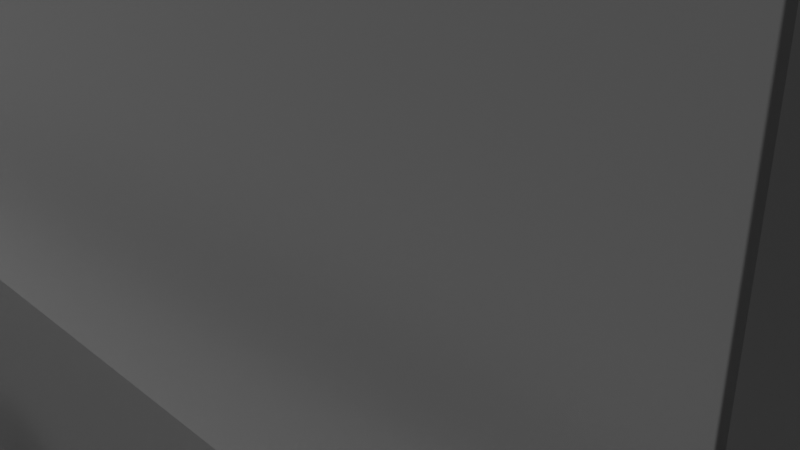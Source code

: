 # Source: T._beweglicher_Schraubstock.blend  (saved by Blender 3.5.10; exported with 4.5.12 LTS)
import bpy
from mathutils import Matrix  # noqa: F401  (used for matrix-valued properties, if any)

bpy.ops.wm.read_factory_settings(use_empty=True)
scene = bpy.context.scene
scene.name = 'Scene'

# ---- collections
col_collection = bpy.data.collections.new('Collection'); scene.collection.children.link(col_collection)

# ---- images (referenced by path relative to the original .blend; pixels are not part of the script)
import os
ASSET_DIR = os.environ.get("B2B_ASSET_DIR", "")  # directory of the original .blend (textures are referenced by path, not embedded)
HERE = os.path.dirname(os.path.abspath(__file__))  # packed textures are extracted next to this script under _unpacked/

def load_image(name, relpath, width, height, colorspace="sRGB"):
    """Load a texture the original file referenced (path relative to the .blend, or extracted next to this script)."""
    p = next((c for c in (os.path.join(HERE, relpath), os.path.join(ASSET_DIR, relpath)) if relpath and os.path.exists(c)), "")
    if p:
        img = bpy.data.images.load(p, check_existing=True)
        img.name = name
    else:  # same state as the original file: an image datablock whose file is absent (Cycles renders it pink)
        img = bpy.data.images.new(name, width, height)
        img.source = "FILE"
        img.filepath = "//" + (relpath or name)
    img.colorspace_settings.name = colorspace
    return img
img_ft__beweglicher_schraubstock = load_image('FT. beweglicher Schraubstock ', 'FT. beweglicher Schraubstock .png', 1024, 1024, 'sRGB')
img_m__beweglicher_schraubstock = load_image('M. beweglicher Schraubstock', '', 1024, 1024, 'sRGB')
img_base = load_image('Base', 'M. beweglicher Schraubstock.png', 1024, 1024, 'sRGB')

# ---- materials (node trees are filled in below, after node groups)
mat_material_001 = bpy.data.materials.new('Material.001')
mat_material_003 = bpy.data.materials.new('Material.003')
mat_material_002 = bpy.data.materials.new('Material.002')

# ---- material node trees
mat_material_001.use_nodes = True; mat_material_001.node_tree.nodes.clear()
_N = mat_material_001.node_tree.nodes; _L = mat_material_001.node_tree.links
n0 = _N.new('ShaderNodeOutputMaterial'); n0.name = 'Material-Ausgabe'; n0.location = (300, 300)
n1 = _N.new('ShaderNodeBsdfPrincipled'); n1.name = 'Principled BSDF'; n1.location = (10, 300)
n1.distribution = 'GGX'
n1.subsurface_method = 'RANDOM_WALK_SKIN'
n1.inputs[0].default_value = (0.1854, 0.1854, 0.1854, 1.0)
n1.inputs[1].default_value = 0.8509
n1.inputs[2].default_value = 0.185
n1.inputs[3].default_value = 1.45
n1.inputs[13].default_value = 0.769
n1.inputs[14].default_value = (0.9666, 0.9666, 0.9666, 1.0)
n1.inputs[15].default_value = 0.193
n1.inputs[24].default_value = 0.049
n1.inputs[27].default_value = (0.0, 0.0, 0.0, 1.0)
n1.inputs[28].default_value = 1.0
n2 = _N.new('ShaderNodeTexImage'); n2.name = 'Bildtexturen'; n2.location = (356, 105)
n2.image = img_ft__beweglicher_schraubstock
n3 = _N.new('ShaderNodeTexImage'); n3.name = 'Bildtexturen.001'; n3.location = (685, 171)
n3.image = img_m__beweglicher_schraubstock
_L.new(n1.outputs[0], n0.inputs[0])
n0.is_active_output = True
mat_material_003.use_nodes = True; mat_material_003.node_tree.nodes.clear()
_N = mat_material_003.node_tree.nodes; _L = mat_material_003.node_tree.links
n0 = _N.new('ShaderNodeOutputMaterial'); n0.name = 'Material-Ausgabe'; n0.location = (300, 300)
n1 = _N.new('ShaderNodeBsdfPrincipled'); n1.name = 'Principled BSDF'; n1.location = (10, 300)
n1.distribution = 'GGX'
n1.subsurface_method = 'RANDOM_WALK_SKIN'
n1.inputs[0].default_value = (0.3643, 0.3643, 0.3643, 1.0)
n1.inputs[1].default_value = 0.8145
n1.inputs[2].default_value = 0.2673
n1.inputs[3].default_value = 1.45
n1.inputs[13].default_value = 0.9327
n1.inputs[14].default_value = (0.8898, 0.8898, 0.8898, 1.0)
n1.inputs[15].default_value = 0.8073
n1.inputs[24].default_value = 0.2
n1.inputs[27].default_value = (0.0, 0.0, 0.0, 1.0)
n1.inputs[28].default_value = 1.0
n2 = _N.new('ShaderNodeTexImage'); n2.name = 'Bildtexturen'; n2.location = (540, 186)
n2.image = img_base
_L.new(n1.outputs[0], n0.inputs[0])
n0.is_active_output = True
mat_material_002.use_nodes = True; mat_material_002.node_tree.nodes.clear()
_N = mat_material_002.node_tree.nodes; _L = mat_material_002.node_tree.links
n0 = _N.new('ShaderNodeBsdfPrincipled'); n0.name = 'Principled BSDF'; n0.location = (10, 300)
n0.distribution = 'GGX'
n0.subsurface_method = 'RANDOM_WALK_SKIN'
n0.inputs[0].default_value = (0.185, 0.185, 0.185, 1.0)
n0.inputs[1].default_value = 0.7527
n0.inputs[2].default_value = 0.185
n0.inputs[3].default_value = 1.45
n0.inputs[13].default_value = 0.769
n0.inputs[14].default_value = (0.9446, 0.9446, 0.9446, 1.0)
n0.inputs[15].default_value = 0.193
n0.inputs[24].default_value = 0.049
n0.inputs[27].default_value = (0.0, 0.0, 0.0, 1.0)
n0.inputs[28].default_value = 1.0
n1 = _N.new('ShaderNodeOutputMaterial'); n1.name = 'Material-Ausgabe'; n1.location = (300, 300)
n2 = _N.new('ShaderNodeTexImage'); n2.name = 'Bildtexturen'; n2.location = (524, 204)
n2.image = img_base
_L.new(n0.outputs[0], n1.inputs[0])
n1.is_active_output = True

# ---- world
world_world = bpy.data.worlds.new('World'); scene.world = world_world
world_world.use_nodes = True; world_world.node_tree.nodes.clear()
_N = world_world.node_tree.nodes; _L = world_world.node_tree.links
n0 = _N.new('ShaderNodeOutputWorld'); n0.name = 'World Output'; n0.location = (300, 300)
n1 = _N.new('ShaderNodeBackground'); n1.name = 'Background'; n1.location = (10, 300)
n1.inputs[0].default_value = (0.05088, 0.05088, 0.05088, 1.0)
_L.new(n1.outputs[0], n0.inputs[0])
n0.is_active_output = True
world_world.color = (0.05088, 0.05088, 0.05088)
world_world.use_sun_shadow = False
world_world.sun_shadow_jitter_overblur = 0.0

# ---- cameras
cam_camera = bpy.data.cameras.new('Camera')
cam_camera.clip_end = 100.0
cam_camera.ortho_scale = 7.314

# ---- meshes
me_w_rfel_003 = bpy.data.meshes.new('Würfel.003')
me_w_rfel_003.from_pydata([(-1.0, -1.0, -1.0), (-1.0, -1.0, 1.0), (-1.0, 1.0, -1.0), (-1.0, 1.0, 1.0), (1.0, -1.0, 1.0), (1.0, 1.0, 1.0), (-0.6842, 1.0, -1.0), (-0.6842, 1.0, -0.8577), (-0.6842, -1.0, -1.0), (-0.6842, -1.0, -0.8577), (1.0, 1.0, -0.3737), (-0.1079, 1.0, -0.8577), (1.0, -1.0, -0.3737), (-0.1079, -1.0, -0.8577), (-7.42, -0.9688, 1.014), (-7.42, -0.9688, -0.06703), (-7.42, 0.9847, 1.014), (-7.42, 0.9847, -0.06703), (-0.9918, -0.9688, 1.014), (-0.9918, -0.9688, -0.06703), (-0.9918, 0.9847, 1.014), (-0.9918, 0.9847, -0.06703), (-7.42, -0.7595, 0.6788), (-7.42, -0.7595, 0.2463), (-7.42, 0.7754, 0.6788), (-7.42, 0.7754, 0.2463), (-0.9918, 0.7754, 0.6788), (-0.9918, 0.7754, 0.2463), (-0.9918, -0.7595, 0.6788), (-0.9918, -0.7595, 0.2463), (-7.42, 0.5894, -0.06703), (-7.42, -0.5734, -0.06703), (-7.42, -0.5734, 0.2463), (-7.42, 0.5894, 0.2463), (-0.9918, -0.5734, -0.06703), (-0.9918, 0.5894, -0.06703), (-0.9918, -0.5734, 0.2463), (-0.9918, 0.5894, 0.2463), (-4.849, 0.9847, 0.4378), (-4.828, 0.9847, 0.3551), (-4.844, 0.9847, 0.3956), (-4.844, 0.9847, 0.48), (-4.828, 0.9847, 0.5205), (-4.801, 0.9847, 0.5579), (-4.766, 0.9847, 0.2849), (-4.722, 0.9847, 0.258), (-4.801, 0.9847, 0.3177), (-4.673, 0.9847, 0.238), (-4.619, 0.9847, 0.2257), (-4.564, 0.9847, 0.2216), (-4.454, 0.9847, 0.238), (-4.405, 0.9847, 0.258), (-4.508, 0.9847, 0.2257), (-4.326, 0.9847, 0.3177), (-4.3, 0.9847, 0.3551), (-4.278, 0.9847, 0.4378), (-4.283, 0.9847, 0.3956), (-4.283, 0.9847, 0.48), (-4.362, 0.9847, 0.2849), (-4.766, 0.9847, 0.5907), (-4.722, 0.9847, 0.6176), (-4.564, 0.9847, 0.654), (-4.619, 0.9847, 0.6499), (-4.673, 0.9847, 0.6376), (-4.454, 0.9847, 0.6376), (-4.362, 0.9847, 0.5907), (-4.405, 0.9847, 0.6176), (-4.3, 0.9847, 0.5205), (-4.326, 0.9847, 0.5579), (-4.508, 0.9847, 0.6499), (-4.828, -0.9688, 0.3551), (-4.766, -0.9688, 0.2849), (-4.801, -0.9688, 0.3177), (-4.673, -0.9688, 0.238), (-4.564, -0.9688, 0.2216), (-4.619, -0.9688, 0.2257), (-4.722, -0.9688, 0.258), (-4.454, -0.9688, 0.238), (-4.326, -0.9688, 0.3177), (-4.362, -0.9688, 0.2849), (-4.405, -0.9688, 0.258), (-4.283, -0.9688, 0.3956), (-4.278, -0.9688, 0.4378), (-4.3, -0.9688, 0.3551), (-4.508, -0.9688, 0.2257), (-4.849, -0.9688, 0.4378), (-4.844, -0.9688, 0.3956), (-4.844, -0.9688, 0.48), (-4.801, -0.9688, 0.5579), (-4.828, -0.9688, 0.5205), (-4.722, -0.9688, 0.6176), (-4.766, -0.9688, 0.5907), (-4.673, -0.9688, 0.6376), (-4.564, -0.9688, 0.654), (-4.619, -0.9688, 0.6499), (-4.454, -0.9688, 0.6376), (-4.508, -0.9688, 0.6499), (-4.326, -0.9688, 0.5579), (-4.362, -0.9688, 0.5907), (-4.283, -0.9688, 0.48), (-4.3, -0.9688, 0.5205), (-4.405, -0.9688, 0.6176), (-4.849, 0.7754, 0.4378), (-4.828, 0.7754, 0.5205), (-4.844, 0.7754, 0.48), (-4.766, 0.7754, 0.5907), (-4.673, 0.7754, 0.6376), (-4.722, 0.7754, 0.6176), (-4.801, 0.7754, 0.5579), (-4.619, 0.7754, 0.6499), (-4.564, 0.7754, 0.654), (-4.405, 0.7754, 0.6176), (-4.454, 0.7754, 0.6376), (-4.508, 0.7754, 0.6499), (-4.326, 0.7754, 0.5579), (-4.283, 0.7754, 0.48), (-4.3, 0.7754, 0.5205), (-4.362, 0.7754, 0.5907), (-4.828, 0.7754, 0.3551), (-4.844, 0.7754, 0.3956), (-4.722, 0.7754, 0.258), (-4.693, 0.7754, 0.2463), (-4.766, 0.7754, 0.2849), (-4.801, 0.7754, 0.3177), (-4.405, 0.7754, 0.258), (-4.326, 0.7754, 0.3177), (-4.362, 0.7754, 0.2849), (-4.278, 0.7754, 0.4378), (-4.3, 0.7754, 0.3551), (-4.283, 0.7754, 0.3956), (-4.434, 0.7754, 0.2463), (-4.849, -0.7595, 0.4378), (-4.844, -0.7595, 0.48), (-4.828, -0.7595, 0.5205), (-4.801, -0.7595, 0.5579), (-4.673, -0.7595, 0.6376), (-4.722, -0.7595, 0.6176), (-4.766, -0.7595, 0.5907), (-4.564, -0.7595, 0.654), (-4.454, -0.7595, 0.6376), (-4.508, -0.7595, 0.6499), (-4.326, -0.7595, 0.5579), (-4.362, -0.7595, 0.5907), (-4.283, -0.7595, 0.48), (-4.3, -0.7595, 0.5205), (-4.405, -0.7595, 0.6176), (-4.619, -0.7595, 0.6499), (-4.844, -0.7595, 0.3956), (-4.828, -0.7595, 0.3551), (-4.801, -0.7595, 0.3177), (-4.766, -0.7595, 0.2849), (-4.722, -0.7595, 0.258), (-4.693, -0.7595, 0.2463), (-4.326, -0.7595, 0.3177), (-4.362, -0.7595, 0.2849), (-4.283, -0.7595, 0.3956), (-4.278, -0.7595, 0.4378), (-4.405, -0.7595, 0.258), (-4.3, -0.7595, 0.3551), (-4.434, -0.7595, 0.2463), (-4.693, 0.5894, 0.2463), (-4.434, 0.5894, 0.2463), (-4.693, -0.5734, 0.2463), (-4.434, -0.5734, 0.2463), (-4.673, 0.5894, 0.238), (-4.619, 0.5894, 0.2257), (-4.564, 0.5894, 0.2216), (-4.454, 0.5894, 0.238), (-4.508, 0.5894, 0.2257), (-4.673, -0.5734, 0.238), (-4.619, -0.5734, 0.2257), (-4.564, -0.5734, 0.2216), (-4.508, -0.5734, 0.2257), (-4.454, -0.5734, 0.238), (-3.449, 0.9847, 0.4378), (-3.443, 0.9847, 0.48), (-3.401, 0.9847, 0.5579), (-3.427, 0.9847, 0.5205), (-3.322, 0.9847, 0.6176), (-3.219, 0.9847, 0.6499), (-3.163, 0.9847, 0.654), (-3.272, 0.9847, 0.6376), (-3.365, 0.9847, 0.5907), (-3.004, 0.9847, 0.6176), (-3.054, 0.9847, 0.6376), (-2.926, 0.9847, 0.5579), (-2.961, 0.9847, 0.5907), (-2.877, 0.9847, 0.4378), (-2.883, 0.9847, 0.48), (-2.899, 0.9847, 0.3551), (-2.883, 0.9847, 0.3956), (-2.899, 0.9847, 0.5205), (-3.107, 0.9847, 0.6499), (-2.926, 0.9847, 0.3177), (-3.443, 0.9847, 0.3956), (-3.442, 0.9847, 0.3922), (-2.961, 0.9847, 0.2849), (-3.432, 0.9847, 0.3663), (-3.272, 0.9847, 0.238), (-3.322, 0.9847, 0.258), (-3.107, 0.9847, 0.2257), (-3.219, 0.9847, 0.2257), (-3.163, 0.9847, 0.2216), (-3.365, 0.9847, 0.2849), (-3.054, 0.9847, 0.238), (-3.427, 0.9847, 0.3551), (-3.401, 0.9847, 0.3177), (-3.004, 0.9847, 0.258), (-3.443, -0.9688, 0.3956), (-3.449, -0.9688, 0.4378), (-3.427, -0.9688, 0.3551), (-3.443, -0.9688, 0.48), (-3.427, -0.9688, 0.5205), (-3.382, -0.9688, 0.3001), (-3.401, -0.9688, 0.5579), (-3.365, -0.9688, 0.5907), (-3.401, -0.9688, 0.3177), (-3.004, -0.9688, 0.6176), (-2.926, -0.9688, 0.3177), (-2.961, -0.9688, 0.2849), (-2.961, -0.9688, 0.5907), (-2.899, -0.9688, 0.5205), (-2.877, -0.9688, 0.4378), (-2.883, -0.9688, 0.48), (-2.899, -0.9688, 0.3551), (-2.883, -0.9688, 0.3956), (-3.004, -0.9688, 0.258), (-2.926, -0.9688, 0.5579), (-3.054, -0.9688, 0.6376), (-3.365, -0.9688, 0.2849), (-3.054, -0.9688, 0.238), (-3.322, -0.9688, 0.6176), (-3.272, -0.9688, 0.6376), (-3.219, -0.9688, 0.6499), (-3.107, -0.9688, 0.6499), (-3.163, -0.9688, 0.654), (-3.272, -0.9688, 0.238), (-3.322, -0.9688, 0.258), (-3.107, -0.9688, 0.2257), (-3.219, -0.9688, 0.2257), (-3.163, -0.9688, 0.2216), (-3.401, 0.7754, 0.3177), (-3.427, 0.7754, 0.3551), (-3.365, 0.7754, 0.2849), (-3.322, 0.7754, 0.258), (-3.293, 0.7754, 0.2463), (-2.926, 0.7754, 0.3177), (-2.961, 0.7754, 0.2849), (-2.883, 0.7754, 0.3956), (-2.877, 0.7754, 0.4378), (-3.004, 0.7754, 0.258), (-2.899, 0.7754, 0.3551), (-3.033, 0.7754, 0.2463), (-3.443, 0.7754, 0.3956), (-3.449, 0.7754, 0.4378), (-2.883, 0.7754, 0.48), (-3.443, 0.7754, 0.48), (-2.899, 0.7754, 0.5205), (-3.427, 0.7754, 0.5205), (-2.926, 0.7754, 0.5579), (-3.401, 0.7754, 0.5579), (-3.365, 0.7754, 0.5907), (-2.961, 0.7754, 0.5907), (-3.322, 0.7754, 0.6176), (-3.004, 0.7754, 0.6176), (-3.272, 0.7754, 0.6376), (-3.054, 0.7754, 0.6376), (-3.219, 0.7754, 0.6499), (-3.107, 0.7754, 0.6499), (-3.163, 0.7754, 0.654), (-3.427, -0.7595, 0.3551), (-3.401, -0.7595, 0.3177), (-3.322, -0.7595, 0.258), (-3.293, -0.7595, 0.2463), (-3.365, -0.7595, 0.2849), (-2.961, -0.7595, 0.2849), (-2.926, -0.7595, 0.3177), (-2.883, -0.7595, 0.3956), (-2.877, -0.7595, 0.4378), (-2.899, -0.7595, 0.3551), (-3.004, -0.7595, 0.258), (-3.033, -0.7595, 0.2463), (-3.443, -0.7595, 0.3956), (-3.449, -0.7595, 0.4378), (-2.883, -0.7595, 0.48), (-3.443, -0.7595, 0.48), (-2.899, -0.7595, 0.5205), (-3.427, -0.7595, 0.5205), (-2.926, -0.7595, 0.5579), (-3.401, -0.7595, 0.5579), (-3.365, -0.7595, 0.5907), (-2.961, -0.7595, 0.5907), (-3.322, -0.7595, 0.6176), (-3.004, -0.7595, 0.6176), (-3.272, -0.7595, 0.6376), (-3.054, -0.7595, 0.6376), (-3.219, -0.7595, 0.6499), (-3.107, -0.7595, 0.6499), (-3.163, -0.7595, 0.654), (-3.293, 0.5894, 0.2463), (-3.033, 0.5894, 0.2463), (-3.293, -0.5734, 0.2463), (-3.033, -0.5734, 0.2463), (-3.272, 0.5894, 0.238), (-3.054, 0.5894, 0.238), (-3.219, 0.5894, 0.2257), (-3.163, 0.5894, 0.2216), (-3.107, 0.5894, 0.2257), (-3.272, -0.5734, 0.238), (-3.054, -0.5734, 0.238), (-3.219, -0.5734, 0.2257), (-3.163, -0.5734, 0.2216), (-3.107, -0.5734, 0.2257), (-6.364, 0.9847, 0.4378), (-6.358, 0.9847, 0.3956), (-6.358, 0.9847, 0.48), (-6.342, 0.9847, 0.3551), (-6.316, 0.9847, 0.5579), (-6.316, 0.9847, 0.3177), (-6.342, 0.9847, 0.5205), (-6.28, 0.9847, 0.2849), (-6.237, 0.9847, 0.6176), (-6.187, 0.9847, 0.238), (-6.134, 0.9847, 0.6499), (-6.237, 0.9847, 0.258), (-6.187, 0.9847, 0.6376), (-6.134, 0.9847, 0.2257), (-6.28, 0.9847, 0.5907), (-6.078, 0.9847, 0.2216), (-6.022, 0.9847, 0.6499), (-5.952, 0.9847, 0.2446), (-5.919, 0.9847, 0.258), (-5.919, 0.9847, 0.6176), (-5.969, 0.9847, 0.6376), (-5.84, 0.9847, 0.3177), (-5.84, 0.9847, 0.5579), (-5.792, 0.9847, 0.4378), (-5.798, 0.9847, 0.48), (-5.798, 0.9847, 0.3956), (-5.814, 0.9847, 0.5205), (-5.814, 0.9847, 0.3551), (-5.876, 0.9847, 0.5907), (-5.876, 0.9847, 0.2849), (-6.078, 0.9847, 0.654), (-6.022, 0.9847, 0.2257), (-5.969, 0.9847, 0.238), (-6.364, -0.9688, 0.4378), (-6.358, -0.9688, 0.3956), (-6.358, -0.9688, 0.48), (-6.316, -0.9688, 0.3177), (-6.342, -0.9688, 0.5205), (-6.342, -0.9688, 0.3551), (-6.316, -0.9688, 0.5579), (-6.237, -0.9688, 0.258), (-6.28, -0.9688, 0.5907), (-6.134, -0.9688, 0.6499), (-6.134, -0.9688, 0.2257), (-6.187, -0.9688, 0.6376), (-6.187, -0.9688, 0.238), (-6.237, -0.9688, 0.6176), (-6.28, -0.9688, 0.2849), (-6.022, -0.9688, 0.2257), (-6.022, -0.9688, 0.6499), (-5.919, -0.9688, 0.258), (-5.919, -0.9688, 0.6176), (-5.969, -0.9688, 0.238), (-5.969, -0.9688, 0.6376), (-5.84, -0.9688, 0.3177), (-5.84, -0.9688, 0.5579), (-5.792, -0.9688, 0.4378), (-5.798, -0.9688, 0.48), (-5.798, -0.9688, 0.3956), (-5.814, -0.9688, 0.5205), (-5.814, -0.9688, 0.3551), (-5.876, -0.9688, 0.5907), (-5.876, -0.9688, 0.2849), (-6.078, -0.9688, 0.2216), (-6.078, -0.9688, 0.654), (-6.364, 0.7754, 0.4378), (-6.358, 0.7754, 0.3956), (-6.358, 0.7754, 0.48), (-6.316, 0.7754, 0.3177), (-6.342, 0.7754, 0.3551), (-6.28, 0.7754, 0.2849), (-6.237, 0.7754, 0.258), (-6.208, 0.7754, 0.2463), (-5.919, 0.7754, 0.258), (-5.84, 0.7754, 0.3177), (-5.798, 0.7754, 0.3956), (-5.814, 0.7754, 0.3551), (-5.948, 0.7754, 0.2463), (-5.876, 0.7754, 0.2849), (-6.342, 0.7754, 0.5205), (-5.792, 0.7754, 0.4378), (-5.798, 0.7754, 0.48), (-6.316, 0.7754, 0.5579), (-5.814, 0.7754, 0.5205), (-6.28, 0.7754, 0.5907), (-5.84, 0.7754, 0.5579), (-6.237, 0.7754, 0.6176), (-5.876, 0.7754, 0.5907), (-6.187, 0.7754, 0.6376), (-5.919, 0.7754, 0.6176), (-5.969, 0.7754, 0.6376), (-6.134, 0.7754, 0.6499), (-6.078, 0.7754, 0.654), (-6.022, 0.7754, 0.6499), (-6.208, -0.7595, 0.2463), (-5.948, -0.7595, 0.2463), (-6.364, -0.7595, 0.4378), (-6.358, -0.7595, 0.3956), (-6.358, -0.7595, 0.48), (-6.316, -0.7595, 0.3177), (-6.342, -0.7595, 0.3551), (-6.28, -0.7595, 0.2849), (-6.237, -0.7595, 0.258), (-5.876, -0.7595, 0.2849), (-5.919, -0.7595, 0.258), (-5.814, -0.7595, 0.3551), (-5.798, -0.7595, 0.3956), (-5.84, -0.7595, 0.3177), (-6.342, -0.7595, 0.5205), (-5.792, -0.7595, 0.4378), (-5.798, -0.7595, 0.48), (-6.316, -0.7595, 0.5579), (-5.814, -0.7595, 0.5205), (-6.28, -0.7595, 0.5907), (-5.84, -0.7595, 0.5579), (-6.237, -0.7595, 0.6176), (-5.876, -0.7595, 0.5907), (-6.187, -0.7595, 0.6376), (-5.919, -0.7595, 0.6176), (-5.969, -0.7595, 0.6376), (-6.134, -0.7595, 0.6499), (-6.078, -0.7595, 0.654), (-6.022, -0.7595, 0.6499), (-5.948, 0.5894, 0.2463), (-6.208, 0.5894, 0.2463), (-6.208, -0.5734, 0.2463), (-5.948, -0.5734, 0.2463), (-6.187, 0.5894, 0.238), (-5.969, 0.5894, 0.238), (-6.078, 0.5894, 0.2216), (-6.134, 0.5894, 0.2257), (-6.022, 0.5894, 0.2257), (-6.187, -0.5734, 0.238), (-5.969, -0.5734, 0.238), (-6.078, -0.5734, 0.2216), (-6.134, -0.5734, 0.2257), (-6.022, -0.5734, 0.2257), (-7.449, -1.504, 1.527), (-7.449, -1.504, 0.9866), (-7.449, 1.52, 1.527), (-7.449, 1.52, 0.9866), (1.123, -1.504, 1.527), (1.123, -1.504, 0.9866), (1.123, 1.52, 1.527), (1.123, 1.52, 0.9866), (-5.105, -1.28, 1.527), (-5.067, -1.257, 1.527), (-5.067, -1.302, 1.527), (-4.955, -1.235, 1.527), (-4.955, -1.324, 1.527), (-4.774, -1.215, 1.527), (-4.774, -1.344, 1.527), (-4.529, -1.198, 1.527), (-4.529, -1.362, 1.527), (-4.232, -1.183, 1.527), (-4.232, -1.376, 1.527), (-3.892, -1.172, 1.527), (-3.892, -1.387, 1.527), (-3.524, -1.166, 1.527), (-3.524, -1.394, 1.527), (-3.14, -1.163, 1.527), (-3.14, -1.396, 1.527), (-2.757, -1.166, 1.527), (-2.757, -1.394, 1.527), (-2.389, -1.172, 1.527), (-2.389, -1.387, 1.527), (-1.751, -1.362, 1.527), (-2.049, -1.183, 1.527), (-2.049, -1.376, 1.527), (-1.507, -1.344, 1.527), (-1.751, -1.198, 1.527), (-1.326, -1.324, 1.527), (-1.507, -1.215, 1.527), (-1.214, -1.302, 1.527), (-1.326, -1.235, 1.527), (-1.176, -1.28, 1.527), (-1.214, -1.257, 1.527), (-5.105, -1.28, 0.9866), (-5.067, -1.302, 0.9866), (-5.067, -1.257, 0.9866), (-4.955, -1.324, 0.9866), (-4.955, -1.235, 0.9866), (-4.774, -1.344, 0.9866), (-4.774, -1.215, 0.9866), (-4.529, -1.362, 0.9866), (-4.529, -1.198, 0.9866), (-4.232, -1.376, 0.9866), (-4.232, -1.183, 0.9866), (-3.892, -1.387, 0.9866), (-3.892, -1.172, 0.9866), (-3.524, -1.394, 0.9866), (-3.524, -1.166, 0.9866), (-3.14, -1.396, 0.9866), (-2.757, -1.394, 0.9866), (-2.757, -1.166, 0.9866), (-1.751, -1.362, 0.9866), (-1.751, -1.198, 0.9866), (-2.049, -1.376, 0.9866), (-2.049, -1.183, 0.9866), (-2.389, -1.387, 0.9866), (-2.389, -1.172, 0.9866), (-1.507, -1.344, 0.9866), (-1.507, -1.215, 0.9866), (-1.326, -1.324, 0.9866), (-1.326, -1.235, 0.9866), (-1.214, -1.302, 0.9866), (-1.214, -1.257, 0.9866), (-1.176, -1.28, 0.9866), (-3.14, -1.163, 0.9866), (-5.127, 1.261, 1.527), (-5.09, 1.283, 1.527), (-5.09, 1.238, 1.527), (-4.978, 1.305, 1.527), (-4.978, 1.216, 1.527), (-4.796, 1.325, 1.527), (-4.796, 1.196, 1.527), (-4.552, 1.343, 1.527), (-4.552, 1.178, 1.527), (-4.254, 1.357, 1.527), (-4.254, 1.164, 1.527), (-3.915, 1.368, 1.527), (-3.915, 1.153, 1.527), (-3.163, 1.144, 1.527), (-3.546, 1.375, 1.527), (-3.546, 1.147, 1.527), (-2.78, 1.147, 1.527), (-3.163, 1.377, 1.527), (-2.411, 1.153, 1.527), (-2.78, 1.375, 1.527), (-2.072, 1.164, 1.527), (-2.411, 1.368, 1.527), (-1.774, 1.178, 1.527), (-1.774, 1.343, 1.527), (-2.072, 1.357, 1.527), (-1.53, 1.196, 1.527), (-1.53, 1.325, 1.527), (-1.348, 1.216, 1.527), (-1.348, 1.305, 1.527), (-1.237, 1.238, 1.527), (-1.237, 1.283, 1.527), (-1.199, 1.261, 1.527), (-5.127, 1.261, 0.9866), (-5.09, 1.238, 0.9866), (-5.09, 1.283, 0.9866), (-4.978, 1.216, 0.9866), (-4.978, 1.305, 0.9866), (-4.796, 1.196, 0.9866), (-4.796, 1.325, 0.9866), (-4.552, 1.178, 0.9866), (-4.552, 1.343, 0.9866), (-4.254, 1.164, 0.9866), (-4.254, 1.357, 0.9866), (-3.915, 1.153, 0.9866), (-3.915, 1.368, 0.9866), (-3.546, 1.147, 0.9866), (-3.546, 1.375, 0.9866), (-2.78, 1.147, 0.9866), (-2.78, 1.375, 0.9866), (-1.774, 1.178, 0.9866), (-1.774, 1.343, 0.9866), (-2.072, 1.164, 0.9866), (-2.072, 1.357, 0.9866), (-2.411, 1.153, 0.9866), (-2.411, 1.368, 0.9866), (-1.53, 1.196, 0.9866), (-1.53, 1.325, 0.9866), (-1.348, 1.216, 0.9866), (-1.348, 1.305, 0.9866), (-1.237, 1.238, 0.9866), (-1.237, 1.283, 0.9866), (-1.199, 1.261, 0.9866), (-3.163, 1.377, 0.9866), (-3.163, 1.144, 0.9866)], [], [(0, 1, 3, 2), (7, 6, 2, 3, 5, 10, 11), (10, 5, 4, 12), (13, 12, 4, 1, 0, 8, 9), (0, 2, 6, 8), (5, 3, 1, 4), (6, 7, 9, 8), (13, 9, 7, 11), (11, 10, 12, 13), (17, 30, 33, 25), (23, 32, 31, 15), (22, 23, 15, 14, 16, 17, 25, 24), (338, 336, 41, 38, 330, 331, 342, 334, 340), (345, 330, 38, 40, 17, 16, 41, 336, 337, 339, 335, 341, 332, 333, 329, 343, 323, 325, 321, 327, 317, 319, 315, 313, 314, 316, 318, 320, 324, 322, 326, 328, 344), (194, 195, 67, 68, 65, 66, 64, 69, 61, 62, 63, 60, 59, 43, 42, 41, 16, 20, 21, 17, 40, 39, 46, 44, 45, 47, 48, 49, 52, 50, 51, 58, 53, 54, 56, 55, 57, 197, 205, 206, 203, 199, 198, 201, 202, 200, 204, 207, 196, 193, 189, 190, 187, 188, 191, 185, 186, 183, 184, 192, 180, 179, 181, 178, 182, 176, 177, 175, 174), (67, 195, 197, 57), (19, 34, 36, 29), (27, 37, 35, 21), (26, 27, 21, 20, 18, 19, 29, 28), (208, 209, 82, 81, 213, 216, 210), (229, 213, 81, 83, 78, 79, 80, 77, 84, 74, 75, 73, 76, 71, 72, 70, 86, 15, 19, 18, 14, 87, 89, 88, 91, 90, 92, 94, 93, 96, 95, 101, 98, 97, 100, 99, 82, 209, 211, 212, 214, 215, 231, 232, 233, 235, 234, 228, 217, 220, 227, 221, 223, 222, 225, 224, 218, 219, 226, 230, 238, 240, 239, 236, 237), (349, 351, 15, 86, 369, 371, 373, 367, 375, 363, 365, 361, 376, 356, 358, 353, 360), (370, 369, 86, 85, 87, 14, 15, 351, 347, 346, 348, 350, 352, 354, 359, 357, 355, 377, 362, 366, 364, 374, 368, 372), (16, 14, 18, 20), (31, 34, 19, 15), (35, 30, 17, 21), (386, 390, 121, 120, 122, 123, 118, 119, 102, 104, 103, 108, 105, 107, 106, 109, 110, 113, 112, 111, 117, 114, 116, 115, 127, 129, 128, 125, 126, 124, 130, 245, 244, 243, 241, 242, 253, 254, 256, 258, 260, 261, 263, 265, 267, 269, 268, 266, 264, 262, 259, 257, 255, 249, 248, 251, 246, 247, 250, 252, 27, 26, 24, 25, 385, 384, 383, 381, 382, 379, 378, 380, 392, 395, 397, 399, 401, 404, 405, 406, 403, 402, 400, 398, 396, 394, 393, 388, 389, 387, 391), (273, 159, 157, 154, 153, 158, 155, 156, 143, 144, 141, 142, 145, 139, 140, 138, 146, 135, 136, 137, 134, 133, 132, 131, 147, 148, 149, 150, 151, 152, 408, 417, 416, 420, 418, 419, 422, 423, 425, 427, 429, 431, 432, 435, 434, 433, 430, 428, 426, 424, 421, 411, 409, 410, 413, 412, 414, 415, 407, 23, 22, 28, 29, 281, 280, 275, 276, 279, 277, 278, 284, 286, 288, 291, 293, 295, 297, 298, 296, 294, 292, 290, 289, 287, 285, 283, 282, 270, 271, 274, 272), (24, 26, 28, 22), (160, 121, 390, 436), (25, 33, 437, 385), (300, 37, 27, 252), (130, 161, 299, 245), (163, 159, 273, 301), (29, 36, 302, 281), (152, 162, 439, 408), (32, 23, 407, 438), (303, 299, 161, 167, 168, 166, 165, 164, 160, 436, 441, 444, 442, 443, 440, 437, 33, 30, 35, 37, 300, 304, 307, 306, 305), (446, 439, 162, 169, 170, 171, 172, 173, 163, 301, 308, 310, 311, 312, 309, 302, 36, 34, 31, 32, 438, 445, 448, 447, 449), (168, 52, 49, 166), (171, 74, 84, 172), (167, 50, 52, 168), (172, 84, 77, 173), (159, 163, 173, 77, 80, 157), (130, 124, 51, 50, 167, 161), (126, 58, 51, 124), (157, 80, 79, 154), (125, 53, 58, 126), (154, 79, 78, 153), (53, 125, 128, 54), (153, 78, 83, 158), (54, 128, 129, 56), (158, 83, 81, 155), (56, 129, 127, 55), (155, 81, 82, 156), (115, 57, 55, 127), (99, 143, 156, 82), (57, 115, 116, 67), (100, 144, 143, 99), (67, 116, 114, 68), (144, 100, 97, 141), (65, 68, 114, 117), (97, 98, 142, 141), (66, 65, 117, 111), (98, 101, 145, 142), (64, 66, 111, 112), (101, 95, 139, 145), (69, 64, 112, 113), (95, 96, 140, 139), (61, 69, 113, 110), (96, 93, 138, 140), (62, 61, 110, 109), (93, 94, 146, 138), (63, 62, 109, 106), (94, 92, 135, 146), (60, 63, 106, 107), (92, 90, 136, 135), (59, 60, 107, 105), (90, 91, 137, 136), (43, 59, 105, 108), (91, 88, 134, 137), (42, 43, 108, 103), (134, 88, 89, 133), (41, 42, 103, 104), (133, 89, 87, 132), (38, 41, 104, 102), (132, 87, 85, 131), (40, 38, 102, 119), (85, 86, 147, 131), (39, 40, 119, 118), (147, 86, 70, 148), (46, 39, 118, 123), (148, 70, 72, 149), (122, 44, 46, 123), (149, 72, 71, 150), (120, 45, 44, 122), (150, 71, 76, 151), (121, 160, 164, 47, 45, 120), (152, 151, 76, 73, 169, 162), (165, 48, 47, 164), (169, 73, 75, 170), (166, 49, 48, 165), (170, 75, 74, 171), (307, 200, 202, 306), (311, 240, 238, 312), (304, 204, 200, 307), (312, 238, 230, 309), (281, 302, 309, 230, 226, 280), (252, 250, 207, 204, 304, 300), (247, 196, 207, 250), (280, 226, 219, 275), (246, 193, 196, 247), (275, 219, 218, 276), (193, 246, 251, 189), (224, 279, 276, 218), (189, 251, 248, 190), (279, 224, 225, 277), (190, 248, 249, 187), (277, 225, 222, 278), (188, 187, 249, 255), (222, 223, 284, 278), (191, 188, 255, 257), (221, 286, 284, 223), (191, 257, 259, 185), (227, 288, 286, 221), (186, 185, 259, 262), (227, 220, 291, 288), (183, 186, 262, 264), (220, 217, 293, 291), (184, 183, 264, 266), (217, 228, 295, 293), (192, 184, 266, 268), (234, 297, 295, 228), (180, 192, 268, 269), (234, 235, 298, 297), (179, 180, 269, 267), (233, 296, 298, 235), (181, 179, 267, 265), (233, 232, 294, 296), (178, 181, 265, 263), (232, 231, 292, 294), (182, 178, 263, 261), (231, 215, 290, 292), (176, 182, 261, 260), (215, 214, 289, 290), (177, 176, 260, 258), (289, 214, 212, 287), (175, 177, 258, 256), (212, 211, 285, 287), (254, 174, 175, 256), (211, 209, 283, 285), (194, 174, 254, 253), (209, 208, 282, 283), (242, 205, 197, 195, 194, 253), (282, 208, 210, 270), (206, 205, 242, 241), (210, 216, 271, 270), (243, 203, 206, 241), (274, 271, 216, 213, 229), (244, 199, 203, 243), (274, 229, 237, 272), (245, 299, 303, 198, 199, 244), (273, 272, 237, 236, 308, 301), (305, 201, 198, 303), (308, 236, 239, 310), (306, 202, 201, 305), (310, 239, 240, 311), (444, 344, 328, 442), (447, 376, 361, 449), (441, 345, 344, 444), (449, 361, 365, 446), (408, 439, 446, 365, 363, 417), (441, 436, 390, 386, 331, 330, 345), (391, 342, 331, 386), (417, 363, 375, 416), (387, 334, 342, 391), (416, 375, 367, 420), (334, 387, 389, 340), (420, 367, 373, 418), (340, 389, 388, 338), (418, 373, 371, 419), (336, 338, 388, 393), (369, 422, 419, 371), (337, 336, 393, 394), (370, 423, 422, 369), (337, 394, 396, 339), (372, 425, 423, 370), (335, 339, 396, 398), (425, 372, 368, 427), (341, 335, 398, 400), (368, 374, 429, 427), (332, 341, 400, 402), (374, 364, 431, 429), (333, 332, 402, 403), (364, 366, 432, 431), (329, 333, 403, 406), (366, 362, 435, 432), (343, 329, 406, 405), (362, 377, 434, 435), (323, 343, 405, 404), (377, 355, 433, 434), (325, 323, 404, 401), (355, 357, 430, 433), (321, 325, 401, 399), (357, 359, 428, 430), (327, 321, 399, 397), (359, 354, 426, 428), (317, 327, 397, 395), (354, 352, 424, 426), (392, 319, 317, 395), (424, 352, 350, 421), (315, 319, 392, 380), (421, 350, 348, 411), (313, 315, 380, 378), (411, 348, 346, 409), (314, 313, 378, 379), (409, 346, 347, 410), (316, 314, 379, 382), (410, 347, 351, 413), (318, 316, 382, 381), (413, 351, 349, 412), (383, 320, 318, 381), (412, 349, 360, 414), (384, 324, 320, 383), (414, 360, 353, 415), (385, 437, 440, 322, 324, 384), (407, 415, 353, 358, 445, 438), (443, 326, 322, 440), (445, 358, 356, 448), (442, 328, 326, 443), (448, 356, 376, 447), (450, 452, 453, 451), (452, 456, 457, 453), (456, 454, 455, 457), (454, 450, 451, 455), (460, 458, 450, 454, 488, 486, 484, 482, 479, 481, 478, 476, 474, 472, 470, 468, 466, 464, 462), (522, 452, 450, 458, 459, 461, 463, 465, 467, 469, 471, 473, 475, 477, 480, 483, 485, 487, 489, 488, 454, 456, 553, 551, 549, 547, 544, 542, 540, 538, 535, 537, 534, 532, 530, 528, 526, 524), (553, 456, 452, 522, 523, 525, 527, 529, 531, 533, 536, 539, 541, 543, 546, 545, 548, 550, 552), (453, 457, 583, 582, 580, 578, 572, 574, 576, 570, 584, 568, 566, 564, 562, 560, 558, 556, 554), (583, 457, 455, 520, 519, 517, 515, 509, 511, 513, 507, 521, 504, 502, 500, 498, 496, 494, 492, 490, 451, 453, 554, 555, 557, 559, 561, 563, 565, 567, 585, 569, 575, 573, 571, 577, 579, 581), (518, 520, 455, 451, 490, 491, 493, 495, 497, 499, 501, 503, 505, 506, 512, 510, 508, 514, 516), (507, 475, 473, 521), (513, 477, 475, 507), (511, 480, 477, 513), (509, 483, 480, 511), (515, 485, 483, 509), (517, 487, 485, 515), (519, 489, 487, 517), (520, 488, 489, 519), (486, 488, 520, 518), (484, 486, 518, 516), (482, 484, 516, 514), (479, 482, 514, 508), (481, 479, 508, 510), (478, 481, 510, 512), (476, 478, 512, 506), (474, 476, 506, 505), (472, 474, 505, 503), (470, 472, 503, 501), (468, 470, 501, 499), (466, 468, 499, 497), (464, 466, 497, 495), (462, 464, 495, 493), (460, 462, 493, 491), (458, 460, 491, 490), (492, 459, 458, 490), (494, 461, 459, 492), (496, 463, 461, 494), (498, 465, 463, 496), (500, 467, 465, 498), (502, 469, 467, 500), (504, 471, 469, 502), (521, 473, 471, 504), (570, 541, 539, 584), (576, 543, 541, 570), (574, 546, 543, 576), (572, 545, 546, 574), (578, 548, 545, 572), (580, 550, 548, 578), (582, 552, 550, 580), (583, 553, 552, 582), (551, 553, 583, 581), (549, 551, 581, 579), (547, 549, 579, 577), (544, 547, 577, 571), (542, 544, 571, 573), (540, 542, 573, 575), (538, 540, 575, 569), (535, 538, 569, 585), (537, 535, 585, 567), (534, 537, 567, 565), (532, 534, 565, 563), (530, 532, 563, 561), (528, 530, 561, 559), (526, 528, 559, 557), (524, 526, 557, 555), (522, 524, 555, 554), (556, 523, 522, 554), (558, 525, 523, 556), (560, 527, 525, 558), (562, 529, 527, 560), (564, 531, 529, 562), (566, 533, 531, 564), (568, 536, 533, 566), (584, 539, 536, 568)])
me_w_rfel_003.polygons.foreach_set('material_index', [0, 0, 0, 0, 0, 0, 0, 0, 0, 1, 1, 1, 1, 1, 1, 1, 1, 1, 1, 1, 1, 1, 1, 1, 1, 1, 1, 1, 1, 1, 1, 1, 1, 1, 1, 1, 1, 1, 1, 524, 524, 524, 524, 524, 524, 524, 524, 524, 524, 524, 524, 524, 524, 524, 524, 524, 524, 524, 524, 524, 524, 524, 524, 524, 524, 524, 524, 524, 524, 524, 524, 524, 524, 524, 524, 524, 524, 524, 524, 524, 524, 524, 524, 524, 524, 524, 524, 524, 524, 524, 524, 524, 524, 524, 524, 524, 524, 524, 524, 524, 524, 524, 524, 524, 524, 524, 524, 524, 524, 524, 524, 524, 524, 524, 524, 524, 524, 524, 524, 524, 524, 524, 524, 524, 524, 524, 524, 524, 524, 524, 524, 524, 524, 524, 524, 524, 524, 524, 524, 524, 524, 524, 524, 524, 524, 524, 524, 524, 524, 524, 524, 524, 524, 524, 524, 524, 524, 524, 524, 524, 524, 524, 524, 524, 524, 524, 524, 1, 1, 1, 1, 1, 1, 1, 1, 1, 1, 1, 1, 1, 1, 1, 1, 1, 1, 1, 1, 1, 1, 1, 1, 1, 1, 1, 1, 1, 1, 1, 1, 1, 1, 1, 1, 1, 1, 1, 1, 1, 1, 1, 1, 1, 1, 1, 1, 1, 1, 1, 1, 1, 1, 1, 1, 1, 1, 1, 1, 1, 1, 1, 1, 2, 2, 2, 2, 2, 2, 2, 2, 2, 2, 524, 524, 524, 524, 524, 524, 524, 524, 524, 524, 524, 524, 524, 524, 524, 524, 524, 524, 524, 524, 524, 524, 524, 524, 524, 524, 524, 524, 524, 524, 524, 524, 524, 524, 524, 524, 524, 524, 524, 524, 524, 524, 524, 524, 524, 524, 524, 524, 524, 524, 524, 524, 524, 524, 524, 524, 524, 524, 524, 524, 524, 524, 524, 524])
_uv = me_w_rfel_003.uv_layers.new(name='UV-Map')
_uv.uv.foreach_set('vector', [0.7199, 0.7509, 0.7199, 0.8325, 0.6382, 0.8325, 0.6382, 0.7509, 0.4611, 0.7321, 0.4669, 0.7321, 0.4669, 0.745, 0.3852, 0.745, 0.3852, 0.6633, 0.4413, 0.6633, 0.4611, 0.7086, 0.4413, 0.882, 0.3852, 0.882, 0.3852, 0.8003, 0.4413, 0.8003, 0.1035, 0.7873, 0.08375, 0.8325, 0.02765, 0.8325, 0.02765, 0.7509, 0.1093, 0.7509, 0.1093, 0.7638, 0.1035, 0.7638, 0.9395, 0.6118, 0.9395, 0.6935, 0.9266, 0.6935, 0.9266, 0.6118, 0.2881, 0.7509, 0.2881, 0.8325, 0.2064, 0.8325, 0.2064, 0.7509, 0.9443, 0.1093, 0.9384, 0.1093, 0.9384, 0.02765, 0.9443, 0.02765, 0.8265, 0.7509, 0.8501, 0.7509, 0.8501, 0.8325, 0.8265, 0.8325, 0.8265, 0.8325, 0.7811, 0.8325, 0.7811, 0.7509, 0.8265, 0.7509, 0.2506, 0.8878, 0.2506, 0.904, 0.2378, 0.904, 0.2378, 0.8964, 0.2378, 0.9591, 0.2378, 0.9515, 0.2506, 0.9515, 0.2506, 0.9676, 0.2201, 0.9591, 0.2378, 0.9591, 0.2506, 0.9676, 0.2064, 0.9676, 0.2064, 0.8878, 0.2506, 0.8878, 0.2378, 0.8964, 0.2201, 0.8964, 0.5455, 0.5418, 0.5438, 0.5416, 0.5421, 0.5028, 0.5438, 0.503, 0.5517, 0.5481, 0.5511, 0.5467, 0.55, 0.545, 0.5487, 0.5435, 0.5472, 0.5424, 0.552, 0.5488, 0.5517, 0.5481, 0.5438, 0.503, 0.5455, 0.5028, 0.5644, 0.608, 0.5203, 0.608, 0.5421, 0.5028, 0.5438, 0.5416, 0.5421, 0.5418, 0.5404, 0.5424, 0.5389, 0.5435, 0.5376, 0.545, 0.5365, 0.5467, 0.5356, 0.5488, 0.5351, 0.5509, 0.535, 0.5532, 0.5351, 0.5555, 0.5356, 0.5577, 0.5365, 0.5597, 0.5376, 0.5615, 0.5389, 0.5629, 0.5404, 0.564, 0.5421, 0.5647, 0.5438, 0.5649, 0.5455, 0.5647, 0.5472, 0.564, 0.5487, 0.5629, 0.55, 0.5615, 0.5511, 0.5597, 0.552, 0.5577, 0.5525, 0.5555, 0.5526, 0.5532, 0.5525, 0.5509, 0.5455, 0.4456, 0.5457, 0.4456, 0.5404, 0.4806, 0.5389, 0.4817, 0.5376, 0.4831, 0.5365, 0.4849, 0.5356, 0.4869, 0.5351, 0.4891, 0.535, 0.4914, 0.5351, 0.4936, 0.5356, 0.4958, 0.5365, 0.4979, 0.5376, 0.4996, 0.5389, 0.5011, 0.5404, 0.5022, 0.5421, 0.5028, 0.5203, 0.608, 0.5203, 0.3455, 0.5644, 0.3455, 0.5644, 0.608, 0.5455, 0.5028, 0.5472, 0.5022, 0.5487, 0.5011, 0.55, 0.4996, 0.5511, 0.4979, 0.552, 0.4958, 0.5525, 0.4936, 0.5526, 0.4914, 0.5525, 0.4891, 0.552, 0.4869, 0.5511, 0.4849, 0.55, 0.4831, 0.5487, 0.4817, 0.5472, 0.4806, 0.5455, 0.4799, 0.5438, 0.4797, 0.5421, 0.4799, 0.5467, 0.4451, 0.5472, 0.445, 0.5487, 0.4439, 0.55, 0.4424, 0.5511, 0.4407, 0.552, 0.4386, 0.5525, 0.4364, 0.5526, 0.4342, 0.5525, 0.4319, 0.552, 0.4297, 0.5511, 0.4277, 0.55, 0.4259, 0.5487, 0.4245, 0.5472, 0.4234, 0.5455, 0.4227, 0.5438, 0.4225, 0.5421, 0.4227, 0.5404, 0.4234, 0.5389, 0.4245, 0.5376, 0.4259, 0.5365, 0.4277, 0.5356, 0.4297, 0.5351, 0.4319, 0.535, 0.4342, 0.5351, 0.4364, 0.5356, 0.4386, 0.5365, 0.4407, 0.5376, 0.4424, 0.5389, 0.4439, 0.5404, 0.445, 0.5421, 0.4456, 0.5438, 0.4458, 0.5404, 0.4806, 0.5457, 0.4456, 0.5467, 0.4451, 0.5421, 0.4799, 0.5644, 0.8791, 0.5644, 0.8952, 0.5516, 0.8952, 0.5516, 0.8876, 0.5516, 0.9503, 0.5516, 0.9427, 0.5644, 0.9427, 0.5644, 0.9589, 0.534, 0.9503, 0.5516, 0.9503, 0.5644, 0.9589, 0.5203, 0.9589, 0.5203, 0.8791, 0.5644, 0.8791, 0.5516, 0.8876, 0.534, 0.8876, 0.4104, 0.5079, 0.4087, 0.5077, 0.4087, 0.4738, 0.4104, 0.4736, 0.4143, 0.5104, 0.4136, 0.5097, 0.4121, 0.5086, 0.415, 0.5111, 0.4143, 0.5104, 0.4104, 0.4736, 0.4121, 0.473, 0.4136, 0.4719, 0.415, 0.4704, 0.4161, 0.4687, 0.4169, 0.4666, 0.4174, 0.4644, 0.4176, 0.4622, 0.4174, 0.4599, 0.4169, 0.4577, 0.4161, 0.4557, 0.415, 0.4539, 0.4136, 0.4525, 0.4121, 0.4514, 0.4104, 0.4507, 0.4293, 0.3455, 0.4293, 0.6081, 0.3852, 0.6081, 0.3852, 0.3455, 0.407, 0.4507, 0.4053, 0.4514, 0.4038, 0.4525, 0.4025, 0.4539, 0.4014, 0.4557, 0.4006, 0.4577, 0.4001, 0.4599, 0.3999, 0.4622, 0.4001, 0.4644, 0.4006, 0.4666, 0.4014, 0.4687, 0.4025, 0.4704, 0.4038, 0.4719, 0.4053, 0.473, 0.407, 0.4736, 0.4087, 0.4738, 0.4087, 0.5077, 0.407, 0.5079, 0.4053, 0.5086, 0.4038, 0.5097, 0.4025, 0.5111, 0.4014, 0.5129, 0.4006, 0.5149, 0.4001, 0.5171, 0.3999, 0.5194, 0.4001, 0.5217, 0.4006, 0.5238, 0.4014, 0.5259, 0.4025, 0.5276, 0.4038, 0.5291, 0.4053, 0.5302, 0.407, 0.5308, 0.4087, 0.531, 0.4104, 0.5308, 0.4121, 0.5302, 0.4136, 0.5291, 0.415, 0.5276, 0.4161, 0.5259, 0.4169, 0.5238, 0.4174, 0.5217, 0.4176, 0.5194, 0.4174, 0.5171, 0.4169, 0.5149, 0.4161, 0.5129, 0.4136, 0.3906, 0.4121, 0.3895, 0.4293, 0.3455, 0.4104, 0.4507, 0.4087, 0.412, 0.4104, 0.4118, 0.4121, 0.4111, 0.4136, 0.41, 0.415, 0.4086, 0.4161, 0.4068, 0.4169, 0.4048, 0.4174, 0.4026, 0.4176, 0.4003, 0.4174, 0.398, 0.4169, 0.3959, 0.4161, 0.3938, 0.415, 0.3921, 0.407, 0.4118, 0.4087, 0.412, 0.4104, 0.4507, 0.4087, 0.4505, 0.407, 0.4507, 0.3852, 0.3455, 0.4293, 0.3455, 0.4121, 0.3895, 0.4104, 0.3889, 0.4087, 0.3887, 0.407, 0.3889, 0.4053, 0.3895, 0.4038, 0.3906, 0.4025, 0.3921, 0.4014, 0.3938, 0.4006, 0.3959, 0.4001, 0.398, 0.3999, 0.4003, 0.4001, 0.4026, 0.4006, 0.4048, 0.4014, 0.4068, 0.4025, 0.4086, 0.4038, 0.41, 0.4053, 0.4111, 0.465, 0.2902, 0.3852, 0.2902, 0.3852, 0.02765, 0.465, 0.02765, 0.6544, 0.433, 0.6544, 0.6956, 0.6382, 0.6956, 0.6382, 0.433, 0.7097, 0.6956, 0.7097, 0.433, 0.7258, 0.433, 0.7258, 0.6956, 0.2966, 0.4943, 0.297, 0.4931, 0.297, 0.5444, 0.2966, 0.5432, 0.2955, 0.5414, 0.2941, 0.54, 0.2926, 0.5389, 0.2909, 0.5382, 0.2892, 0.538, 0.2875, 0.5382, 0.2858, 0.5389, 0.2843, 0.54, 0.283, 0.5414, 0.2819, 0.5432, 0.2811, 0.5452, 0.2806, 0.5474, 0.2804, 0.5497, 0.2806, 0.552, 0.2811, 0.5541, 0.2819, 0.5562, 0.283, 0.5579, 0.2843, 0.5594, 0.2858, 0.5605, 0.2875, 0.5611, 0.2892, 0.5614, 0.2909, 0.5611, 0.2926, 0.5605, 0.2941, 0.5594, 0.2955, 0.5579, 0.2966, 0.5562, 0.297, 0.555, 0.297, 0.6016, 0.2966, 0.6004, 0.2955, 0.5986, 0.2941, 0.5972, 0.2926, 0.5961, 0.2909, 0.5954, 0.2892, 0.5952, 0.2875, 0.5954, 0.2858, 0.5961, 0.2843, 0.5972, 0.283, 0.5986, 0.2819, 0.6004, 0.2811, 0.6024, 0.2806, 0.6046, 0.2804, 0.6069, 0.2806, 0.6092, 0.2811, 0.6113, 0.2819, 0.6134, 0.283, 0.6151, 0.2843, 0.6166, 0.2858, 0.6177, 0.2875, 0.6183, 0.2892, 0.6186, 0.2909, 0.6183, 0.2926, 0.6177, 0.2941, 0.6166, 0.2955, 0.6151, 0.2966, 0.6134, 0.297, 0.6122, 0.297, 0.6956, 0.2794, 0.6956, 0.2794, 0.433, 0.297, 0.433, 0.297, 0.4825, 0.2966, 0.4813, 0.2955, 0.4796, 0.2941, 0.4781, 0.2926, 0.4771, 0.2909, 0.4764, 0.2892, 0.4762, 0.2875, 0.4764, 0.2858, 0.4771, 0.2843, 0.4781, 0.283, 0.4796, 0.2819, 0.4813, 0.2811, 0.4834, 0.2806, 0.4856, 0.2804, 0.4878, 0.2806, 0.4901, 0.2811, 0.4923, 0.2819, 0.4943, 0.283, 0.4961, 0.2843, 0.4975, 0.2858, 0.4986, 0.2875, 0.4993, 0.2892, 0.4995, 0.2909, 0.4993, 0.2926, 0.4986, 0.2941, 0.4975, 0.2955, 0.4961, 0.2241, 0.527, 0.2241, 0.5736, 0.2236, 0.5724, 0.2225, 0.5706, 0.2212, 0.5692, 0.2196, 0.5681, 0.218, 0.5674, 0.2163, 0.5672, 0.2145, 0.5674, 0.2129, 0.5681, 0.2114, 0.5692, 0.21, 0.5706, 0.2089, 0.5724, 0.2081, 0.5744, 0.2076, 0.5766, 0.2074, 0.5789, 0.2076, 0.5812, 0.2081, 0.5834, 0.2089, 0.5854, 0.21, 0.5871, 0.2114, 0.5886, 0.2129, 0.5897, 0.2145, 0.5903, 0.2163, 0.5906, 0.218, 0.5903, 0.2196, 0.5897, 0.2212, 0.5886, 0.2225, 0.5871, 0.2236, 0.5854, 0.2241, 0.5842, 0.2241, 0.6354, 0.2236, 0.6343, 0.2225, 0.6325, 0.2212, 0.631, 0.2196, 0.63, 0.218, 0.6293, 0.2163, 0.6291, 0.2145, 0.6293, 0.2129, 0.63, 0.2114, 0.631, 0.21, 0.6325, 0.2089, 0.6343, 0.2081, 0.6363, 0.2076, 0.6385, 0.2074, 0.6407, 0.2076, 0.643, 0.2081, 0.6452, 0.2089, 0.6472, 0.21, 0.649, 0.2114, 0.6504, 0.2129, 0.6515, 0.2145, 0.6522, 0.2163, 0.6524, 0.218, 0.6522, 0.2196, 0.6515, 0.2212, 0.6504, 0.2225, 0.649, 0.2236, 0.6472, 0.2241, 0.646, 0.2241, 0.6956, 0.2064, 0.6956, 0.2064, 0.433, 0.2241, 0.433, 0.2241, 0.5164, 0.2236, 0.5152, 0.2225, 0.5134, 0.2212, 0.512, 0.2196, 0.5109, 0.218, 0.5102, 0.2163, 0.51, 0.2145, 0.5102, 0.2129, 0.5109, 0.2114, 0.512, 0.21, 0.5134, 0.2089, 0.5152, 0.2081, 0.5172, 0.2076, 0.5194, 0.2074, 0.5217, 0.2076, 0.524, 0.2081, 0.5262, 0.2089, 0.5282, 0.21, 0.5299, 0.2114, 0.5314, 0.2129, 0.5325, 0.2145, 0.5331, 0.2163, 0.5334, 0.218, 0.5331, 0.2196, 0.5325, 0.2212, 0.5314, 0.2225, 0.5299, 0.2236, 0.5282, 0.583, 0.02765, 0.583, 0.2902, 0.5203, 0.2902, 0.5203, 0.02765, 0.09909, 0.5842, 0.1067, 0.5842, 0.1067, 0.6354, 0.09909, 0.6354, 0.1067, 0.6956, 0.09909, 0.6956, 0.09909, 0.646, 0.1067, 0.646, 0.09909, 0.5164, 0.09909, 0.433, 0.1067, 0.433, 0.1067, 0.5164, 0.1067, 0.5736, 0.09909, 0.5736, 0.09909, 0.527, 0.1067, 0.527, 0.02765, 0.555, 0.03525, 0.555, 0.03525, 0.6016, 0.02765, 0.6016, 0.03525, 0.6956, 0.02765, 0.6956, 0.02765, 0.6122, 0.03525, 0.6122, 0.03525, 0.5444, 0.02765, 0.5444, 0.02765, 0.4931, 0.03525, 0.4931, 0.02765, 0.433, 0.03525, 0.433, 0.03525, 0.4825, 0.02765, 0.4825, 0.7933, 0.1971, 0.793, 0.1962, 0.793, 0.1496, 0.7933, 0.1488, 0.7938, 0.1466, 0.794, 0.1443, 0.7938, 0.142, 0.7933, 0.1399, 0.793, 0.139, 0.793, 0.08777, 0.7933, 0.08694, 0.7938, 0.08475, 0.794, 0.08247, 0.7938, 0.0802, 0.7933, 0.07801, 0.793, 0.07717, 0.793, 0.02765, 0.8058, 0.02765, 0.8058, 0.2902, 0.793, 0.2902, 0.793, 0.2068, 0.7933, 0.206, 0.7938, 0.2038, 0.794, 0.2015, 0.7938, 0.1992, 0.7815, 0.6363, 0.7811, 0.6354, 0.7811, 0.5842, 0.7815, 0.5834, 0.782, 0.5812, 0.7821, 0.5789, 0.782, 0.5766, 0.7815, 0.5744, 0.7811, 0.5736, 0.7811, 0.527, 0.7815, 0.5262, 0.782, 0.524, 0.7821, 0.5217, 0.782, 0.5194, 0.7815, 0.5172, 0.7811, 0.5164, 0.7811, 0.433, 0.7939, 0.433, 0.7939, 0.6956, 0.7811, 0.6956, 0.7811, 0.646, 0.7815, 0.6452, 0.782, 0.643, 0.7821, 0.6407, 0.782, 0.6385, 0.09909, 0.5766, 0.1152, 0.5766, 0.1152, 0.5789, 0.09909, 0.5789, 0.02765, 0.5497, 0.04379, 0.5497, 0.04379, 0.552, 0.02765, 0.552, 0.09909, 0.5744, 0.1152, 0.5744, 0.1152, 0.5766, 0.09909, 0.5766, 0.02765, 0.552, 0.04379, 0.552, 0.04379, 0.5542, 0.02765, 0.5542, 0.03525, 0.555, 0.02765, 0.555, 0.02765, 0.5542, 0.04379, 0.5542, 0.04379, 0.5562, 0.03525, 0.5562, 0.1067, 0.5736, 0.1067, 0.5724, 0.1152, 0.5724, 0.1152, 0.5744, 0.09909, 0.5744, 0.09909, 0.5736, 0.1067, 0.5706, 0.1152, 0.5706, 0.1152, 0.5724, 0.1067, 0.5724, 0.03525, 0.5562, 0.04379, 0.5562, 0.04379, 0.5579, 0.03525, 0.5579, 0.1067, 0.5692, 0.1152, 0.5692, 0.1152, 0.5706, 0.1067, 0.5706, 0.03525, 0.5579, 0.04379, 0.5579, 0.04379, 0.5594, 0.03525, 0.5594, 0.9384, 0.2297, 0.947, 0.2297, 0.947, 0.2313, 0.9384, 0.2313, 0.3059, 0.9625, 0.3144, 0.9625, 0.3144, 0.9641, 0.3059, 0.9641, 0.9384, 0.2313, 0.947, 0.2313, 0.947, 0.2329, 0.9384, 0.2329, 0.3059, 0.9641, 0.3144, 0.9641, 0.3144, 0.9657, 0.3059, 0.9657, 0.9384, 0.2329, 0.947, 0.2329, 0.947, 0.2346, 0.9384, 0.2346, 0.3059, 0.9657, 0.3144, 0.9657, 0.3144, 0.9674, 0.3059, 0.9674, 0.947, 0.2364, 0.9384, 0.2364, 0.9384, 0.2346, 0.947, 0.2346, 0.3144, 0.9692, 0.3059, 0.9692, 0.3059, 0.9674, 0.3144, 0.9674, 0.9384, 0.2364, 0.947, 0.2364, 0.947, 0.238, 0.9384, 0.238, 0.3144, 0.9708, 0.3059, 0.9708, 0.3059, 0.9692, 0.3144, 0.9692, 0.9384, 0.238, 0.947, 0.238, 0.947, 0.2395, 0.9384, 0.2395, 0.3059, 0.9708, 0.3144, 0.9708, 0.3144, 0.9723, 0.3059, 0.9723, 0.3144, 0.9058, 0.3144, 0.9072, 0.3059, 0.9072, 0.3059, 0.9058, 0.02765, 0.9072, 0.02765, 0.9058, 0.0362, 0.9058, 0.0362, 0.9072, 0.3144, 0.904, 0.3144, 0.9058, 0.3059, 0.9058, 0.3059, 0.904, 0.02765, 0.9058, 0.02765, 0.904, 0.0362, 0.904, 0.0362, 0.9058, 0.3144, 0.902, 0.3144, 0.904, 0.3059, 0.904, 0.3059, 0.902, 0.02765, 0.904, 0.02765, 0.902, 0.0362, 0.902, 0.0362, 0.904, 0.3144, 0.8998, 0.3144, 0.902, 0.3059, 0.902, 0.3059, 0.8998, 0.02765, 0.902, 0.02765, 0.8998, 0.0362, 0.8998, 0.0362, 0.902, 0.3144, 0.8976, 0.3144, 0.8998, 0.3059, 0.8998, 0.3059, 0.8976, 0.02765, 0.8998, 0.02765, 0.8976, 0.0362, 0.8976, 0.0362, 0.8998, 0.3144, 0.8953, 0.3144, 0.8976, 0.3059, 0.8976, 0.3059, 0.8953, 0.02765, 0.8976, 0.02765, 0.8953, 0.0362, 0.8953, 0.0362, 0.8976, 0.3144, 0.8931, 0.3144, 0.8953, 0.3059, 0.8953, 0.3059, 0.8931, 0.02765, 0.8953, 0.02765, 0.8931, 0.0362, 0.8931, 0.0362, 0.8953, 0.3144, 0.8911, 0.3144, 0.8931, 0.3059, 0.8931, 0.3059, 0.8911, 0.02765, 0.8931, 0.02765, 0.8911, 0.0362, 0.8911, 0.0362, 0.8931, 0.3144, 0.8893, 0.3144, 0.8911, 0.3059, 0.8911, 0.3059, 0.8893, 0.02765, 0.8911, 0.02765, 0.8893, 0.0362, 0.8893, 0.0362, 0.8911, 0.3144, 0.8878, 0.3144, 0.8893, 0.3059, 0.8893, 0.3059, 0.8878, 0.02765, 0.8893, 0.02765, 0.8878, 0.0362, 0.8878, 0.0362, 0.8893, 0.7897, 0.9612, 0.7897, 0.9628, 0.7811, 0.9628, 0.7811, 0.9612, 0.7106, 0.9628, 0.7021, 0.9628, 0.7021, 0.9612, 0.7106, 0.9612, 0.7897, 0.9596, 0.7897, 0.9612, 0.7811, 0.9612, 0.7811, 0.9596, 0.7106, 0.9612, 0.7021, 0.9612, 0.7021, 0.9596, 0.7106, 0.9596, 0.7897, 0.9579, 0.7897, 0.9596, 0.7811, 0.9596, 0.7811, 0.9579, 0.7106, 0.9596, 0.7021, 0.9596, 0.7021, 0.9578, 0.7106, 0.9578, 0.7897, 0.9561, 0.7897, 0.9579, 0.7811, 0.9579, 0.7811, 0.9561, 0.7021, 0.9578, 0.7021, 0.9561, 0.7106, 0.9561, 0.7106, 0.9578, 0.7897, 0.9545, 0.7897, 0.9561, 0.7811, 0.9561, 0.7811, 0.9545, 0.7106, 0.9561, 0.7021, 0.9561, 0.7021, 0.9545, 0.7106, 0.9545, 0.7897, 0.9529, 0.7897, 0.9545, 0.7811, 0.9545, 0.7811, 0.9529, 0.7106, 0.9545, 0.7021, 0.9545, 0.7021, 0.9529, 0.7106, 0.9529, 0.1067, 0.5871, 0.1152, 0.5871, 0.1152, 0.5886, 0.1067, 0.5886, 0.03525, 0.54, 0.04379, 0.54, 0.04379, 0.5414, 0.03525, 0.5414, 0.1067, 0.5854, 0.1152, 0.5854, 0.1152, 0.5871, 0.1067, 0.5871, 0.03525, 0.5414, 0.04379, 0.5414, 0.04379, 0.5432, 0.03525, 0.5432, 0.1067, 0.5842, 0.09909, 0.5842, 0.09909, 0.5834, 0.1152, 0.5834, 0.1152, 0.5854, 0.1067, 0.5854, 0.03525, 0.5444, 0.03525, 0.5432, 0.04379, 0.5432, 0.04379, 0.5452, 0.02765, 0.5452, 0.02765, 0.5444, 0.09909, 0.5812, 0.1152, 0.5812, 0.1152, 0.5834, 0.09909, 0.5834, 0.02765, 0.5452, 0.04379, 0.5452, 0.04379, 0.5474, 0.02765, 0.5474, 0.09909, 0.5789, 0.1152, 0.5789, 0.1152, 0.5812, 0.09909, 0.5812, 0.02765, 0.5474, 0.04379, 0.5474, 0.04379, 0.5497, 0.02765, 0.5497, 0.09909, 0.5194, 0.1152, 0.5194, 0.1152, 0.5217, 0.09909, 0.5217, 0.02765, 0.6069, 0.04379, 0.6069, 0.04379, 0.6092, 0.02765, 0.6092, 0.09909, 0.5172, 0.1152, 0.5172, 0.1152, 0.5194, 0.09909, 0.5194, 0.02765, 0.6092, 0.04379, 0.6092, 0.04379, 0.6114, 0.02765, 0.6114, 0.03525, 0.6122, 0.02765, 0.6122, 0.02765, 0.6114, 0.04379, 0.6114, 0.04379, 0.6134, 0.03525, 0.6134, 0.1067, 0.5164, 0.1067, 0.5152, 0.1152, 0.5152, 0.1152, 0.5172, 0.09909, 0.5172, 0.09909, 0.5164, 0.1067, 0.5134, 0.1152, 0.5134, 0.1152, 0.5152, 0.1067, 0.5152, 0.03525, 0.6134, 0.04379, 0.6134, 0.04379, 0.6151, 0.03525, 0.6151, 0.1067, 0.512, 0.1152, 0.512, 0.1152, 0.5134, 0.1067, 0.5134, 0.03525, 0.6151, 0.04379, 0.6151, 0.04379, 0.6166, 0.03525, 0.6166, 0.449, 0.9373, 0.4576, 0.9373, 0.4576, 0.9388, 0.449, 0.9388, 0.3937, 0.9388, 0.3852, 0.9388, 0.3852, 0.9373, 0.3937, 0.9373, 0.449, 0.9388, 0.4576, 0.9388, 0.4576, 0.9405, 0.449, 0.9405, 0.3852, 0.9388, 0.3937, 0.9388, 0.3937, 0.9405, 0.3852, 0.9405, 0.449, 0.9405, 0.4576, 0.9405, 0.4576, 0.9422, 0.449, 0.9422, 0.3852, 0.9405, 0.3937, 0.9405, 0.3937, 0.9422, 0.3852, 0.9422, 0.449, 0.9439, 0.449, 0.9422, 0.4576, 0.9422, 0.4576, 0.9439, 0.3937, 0.9422, 0.3937, 0.9439, 0.3852, 0.9439, 0.3852, 0.9422, 0.449, 0.9456, 0.449, 0.9439, 0.4576, 0.9439, 0.4576, 0.9456, 0.3937, 0.9456, 0.3852, 0.9456, 0.3852, 0.9439, 0.3937, 0.9439, 0.449, 0.9456, 0.4576, 0.9456, 0.4576, 0.9471, 0.449, 0.9471, 0.3937, 0.9471, 0.3852, 0.9471, 0.3852, 0.9456, 0.3937, 0.9456, 0.8578, 0.6667, 0.8578, 0.6682, 0.8492, 0.6682, 0.8492, 0.6667, 0.793, 0.3649, 0.793, 0.3635, 0.8015, 0.3635, 0.8015, 0.3649, 0.8578, 0.665, 0.8578, 0.6667, 0.8492, 0.6667, 0.8492, 0.665, 0.793, 0.3635, 0.793, 0.3617, 0.8015, 0.3617, 0.8015, 0.3635, 0.8578, 0.663, 0.8578, 0.665, 0.8492, 0.665, 0.8492, 0.663, 0.793, 0.3617, 0.793, 0.3597, 0.8015, 0.3597, 0.8015, 0.3617, 0.8578, 0.6608, 0.8578, 0.663, 0.8492, 0.663, 0.8492, 0.6608, 0.793, 0.3575, 0.8015, 0.3575, 0.8015, 0.3597, 0.793, 0.3597, 0.8578, 0.6585, 0.8578, 0.6608, 0.8492, 0.6608, 0.8492, 0.6585, 0.793, 0.3575, 0.793, 0.3552, 0.8015, 0.3552, 0.8015, 0.3575, 0.8578, 0.6562, 0.8578, 0.6585, 0.8492, 0.6585, 0.8492, 0.6562, 0.793, 0.353, 0.8015, 0.353, 0.8015, 0.3552, 0.793, 0.3552, 0.8578, 0.654, 0.8578, 0.6562, 0.8492, 0.6562, 0.8492, 0.654, 0.793, 0.353, 0.793, 0.3508, 0.8015, 0.3508, 0.8015, 0.353, 0.8578, 0.652, 0.8578, 0.654, 0.8492, 0.654, 0.8492, 0.652, 0.793, 0.3508, 0.793, 0.3487, 0.8015, 0.3487, 0.8015, 0.3508, 0.8578, 0.6502, 0.8578, 0.652, 0.8492, 0.652, 0.8492, 0.6502, 0.793, 0.3487, 0.793, 0.347, 0.8015, 0.347, 0.8015, 0.3487, 0.8578, 0.6488, 0.8578, 0.6502, 0.8492, 0.6502, 0.8492, 0.6488, 0.793, 0.347, 0.793, 0.3455, 0.8015, 0.3455, 0.8015, 0.347, 0.0362, 0.9708, 0.0362, 0.9724, 0.02765, 0.9724, 0.02765, 0.9708, 0.947, 0.3046, 0.9384, 0.3046, 0.9384, 0.3031, 0.947, 0.3031, 0.0362, 0.9692, 0.0362, 0.9708, 0.02765, 0.9708, 0.02765, 0.9692, 0.9384, 0.3031, 0.9384, 0.3015, 0.947, 0.3015, 0.947, 0.3031, 0.02765, 0.9674, 0.0362, 0.9674, 0.0362, 0.9692, 0.02765, 0.9692, 0.9384, 0.3015, 0.9384, 0.2997, 0.947, 0.2997, 0.947, 0.3015, 0.0362, 0.9657, 0.0362, 0.9674, 0.02765, 0.9674, 0.02765, 0.9657, 0.9384, 0.2997, 0.9384, 0.298, 0.947, 0.298, 0.947, 0.2997, 0.02765, 0.9641, 0.0362, 0.9641, 0.0362, 0.9645, 0.0362, 0.9656, 0.0362, 0.9657, 0.02765, 0.9657, 0.947, 0.298, 0.9384, 0.298, 0.9384, 0.2964, 0.947, 0.2964, 0.0362, 0.9625, 0.0362, 0.9641, 0.02765, 0.9641, 0.02765, 0.9625, 0.9384, 0.2964, 0.9384, 0.2948, 0.947, 0.2948, 0.947, 0.2964, 0.1067, 0.5299, 0.1152, 0.5299, 0.1152, 0.5314, 0.1067, 0.5314, 0.03525, 0.5986, 0.03525, 0.5972, 0.04379, 0.5972, 0.04379, 0.598, 0.04379, 0.5986, 0.1067, 0.5282, 0.1152, 0.5282, 0.1152, 0.5299, 0.1067, 0.5299, 0.03525, 0.5986, 0.04379, 0.5986, 0.04379, 0.6004, 0.03525, 0.6004, 0.1067, 0.527, 0.09909, 0.527, 0.09909, 0.5262, 0.1152, 0.5262, 0.1152, 0.5282, 0.1067, 0.5282, 0.03525, 0.6016, 0.03525, 0.6004, 0.04379, 0.6004, 0.04379, 0.6024, 0.02765, 0.6024, 0.02765, 0.6016, 0.09909, 0.524, 0.1152, 0.524, 0.1152, 0.5262, 0.09909, 0.5262, 0.02765, 0.6024, 0.04379, 0.6024, 0.04379, 0.6046, 0.02765, 0.6046, 0.09909, 0.5217, 0.1152, 0.5217, 0.1152, 0.524, 0.09909, 0.524, 0.02765, 0.6046, 0.04379, 0.6046, 0.04379, 0.6069, 0.02765, 0.6069, 0.09909, 0.6385, 0.1152, 0.6385, 0.1152, 0.6407, 0.09909, 0.6407, 0.02765, 0.4878, 0.04379, 0.4878, 0.04379, 0.4901, 0.02765, 0.4901, 0.09909, 0.6363, 0.1152, 0.6363, 0.1152, 0.6385, 0.09909, 0.6385, 0.02765, 0.4901, 0.04379, 0.4901, 0.04379, 0.4923, 0.02765, 0.4923, 0.03525, 0.4931, 0.02765, 0.4931, 0.02765, 0.4923, 0.04379, 0.4923, 0.04379, 0.4943, 0.03525, 0.4943, 0.09909, 0.6363, 0.09909, 0.6354, 0.1067, 0.6354, 0.1067, 0.6343, 0.1152, 0.6343, 0.1152, 0.6356, 0.1152, 0.6363, 0.1067, 0.6325, 0.1152, 0.6325, 0.1152, 0.6343, 0.1067, 0.6343, 0.03525, 0.4943, 0.04379, 0.4943, 0.04379, 0.4961, 0.03525, 0.4961, 0.1067, 0.631, 0.1152, 0.631, 0.1152, 0.6325, 0.1067, 0.6325, 0.03525, 0.4961, 0.04379, 0.4961, 0.04379, 0.4975, 0.03525, 0.4975, 0.9384, 0.1646, 0.947, 0.1646, 0.947, 0.1662, 0.9384, 0.1662, 0.9384, 0.3599, 0.947, 0.3599, 0.947, 0.3615, 0.9384, 0.3615, 0.9384, 0.1662, 0.947, 0.1662, 0.947, 0.1678, 0.9384, 0.1678, 0.9384, 0.3615, 0.947, 0.3615, 0.947, 0.3631, 0.9384, 0.3631, 0.9384, 0.1695, 0.9384, 0.1678, 0.947, 0.1678, 0.947, 0.1695, 0.947, 0.3648, 0.9384, 0.3648, 0.9384, 0.3631, 0.947, 0.3631, 0.9384, 0.1713, 0.9384, 0.1695, 0.947, 0.1695, 0.947, 0.1713, 0.947, 0.3666, 0.9384, 0.3666, 0.9384, 0.3648, 0.947, 0.3648, 0.9384, 0.1713, 0.947, 0.1713, 0.947, 0.1729, 0.9384, 0.1729, 0.947, 0.3682, 0.9384, 0.3682, 0.9384, 0.3666, 0.947, 0.3666, 0.9384, 0.1744, 0.9384, 0.1729, 0.947, 0.1729, 0.947, 0.1744, 0.9384, 0.3682, 0.947, 0.3682, 0.947, 0.3698, 0.9384, 0.3698, 0.1, 0.9058, 0.1, 0.9072, 0.09149, 0.9072, 0.09149, 0.9058, 0.6382, 0.9072, 0.6382, 0.9058, 0.6468, 0.9058, 0.6468, 0.9072, 0.1, 0.904, 0.1, 0.9058, 0.09149, 0.9058, 0.09149, 0.904, 0.6382, 0.9058, 0.6382, 0.904, 0.6468, 0.904, 0.6468, 0.9058, 0.1, 0.902, 0.1, 0.904, 0.09149, 0.904, 0.09149, 0.902, 0.6382, 0.904, 0.6382, 0.902, 0.6468, 0.902, 0.6468, 0.904, 0.1, 0.8998, 0.1, 0.902, 0.09149, 0.902, 0.09149, 0.8998, 0.6382, 0.902, 0.6382, 0.8998, 0.6468, 0.8998, 0.6468, 0.902, 0.1, 0.8976, 0.1, 0.8998, 0.09149, 0.8998, 0.09149, 0.8976, 0.6382, 0.8998, 0.6382, 0.8976, 0.6468, 0.8976, 0.6468, 0.8998, 0.1, 0.8953, 0.1, 0.8976, 0.09149, 0.8976, 0.09149, 0.8953, 0.6382, 0.8976, 0.6382, 0.8953, 0.6468, 0.8953, 0.6468, 0.8976, 0.1, 0.8931, 0.1, 0.8953, 0.09149, 0.8953, 0.09149, 0.8931, 0.6382, 0.8953, 0.6382, 0.8931, 0.6468, 0.8931, 0.6468, 0.8953, 0.1, 0.8911, 0.1, 0.8931, 0.09149, 0.8931, 0.09149, 0.8911, 0.6382, 0.8931, 0.6382, 0.8911, 0.6468, 0.8911, 0.6468, 0.8931, 0.1, 0.8893, 0.1, 0.8911, 0.09149, 0.8911, 0.09149, 0.8893, 0.6382, 0.8911, 0.6382, 0.8893, 0.6468, 0.8893, 0.6468, 0.8911, 0.1, 0.8878, 0.1, 0.8893, 0.09149, 0.8893, 0.09149, 0.8878, 0.6382, 0.8893, 0.6382, 0.8878, 0.6468, 0.8878, 0.6468, 0.8893, 0.7021, 0.8961, 0.7106, 0.8961, 0.7106, 0.8976, 0.7021, 0.8976, 0.7897, 0.8977, 0.7811, 0.8977, 0.7811, 0.8961, 0.7897, 0.8961, 0.7106, 0.8945, 0.7106, 0.8961, 0.7021, 0.8961, 0.7021, 0.8945, 0.7897, 0.8961, 0.7811, 0.8961, 0.7811, 0.8945, 0.7897, 0.8945, 0.7106, 0.8927, 0.7106, 0.8945, 0.7021, 0.8945, 0.7021, 0.8927, 0.7897, 0.8945, 0.7811, 0.8945, 0.7811, 0.8927, 0.7897, 0.8927, 0.7106, 0.891, 0.7106, 0.8927, 0.7021, 0.8927, 0.7021, 0.891, 0.7897, 0.8927, 0.7811, 0.8927, 0.7811, 0.891, 0.7897, 0.891, 0.7106, 0.8894, 0.7106, 0.891, 0.7021, 0.891, 0.7021, 0.8894, 0.7897, 0.891, 0.7811, 0.891, 0.7811, 0.8894, 0.7897, 0.8894, 0.7106, 0.8878, 0.7106, 0.8894, 0.7021, 0.8894, 0.7021, 0.8878, 0.7897, 0.8894, 0.7811, 0.8894, 0.7811, 0.8878, 0.7897, 0.8878, 0.1067, 0.649, 0.1152, 0.649, 0.1152, 0.6504, 0.1067, 0.6504, 0.03525, 0.4781, 0.04379, 0.4781, 0.04379, 0.4796, 0.03525, 0.4796, 0.1067, 0.6472, 0.1152, 0.6472, 0.1152, 0.649, 0.1067, 0.649, 0.03525, 0.4796, 0.04379, 0.4796, 0.04379, 0.4814, 0.03525, 0.4814, 0.1067, 0.646, 0.09909, 0.646, 0.09909, 0.6452, 0.1152, 0.6452, 0.1152, 0.6472, 0.1067, 0.6472, 0.03525, 0.4825, 0.03525, 0.4814, 0.04379, 0.4814, 0.04379, 0.4834, 0.02765, 0.4834, 0.02765, 0.4825, 0.09909, 0.643, 0.1152, 0.643, 0.1152, 0.6452, 0.09909, 0.6452, 0.02765, 0.4834, 0.04379, 0.4834, 0.04379, 0.4856, 0.02765, 0.4856, 0.09909, 0.6407, 0.1152, 0.6407, 0.1152, 0.643, 0.09909, 0.643, 0.02765, 0.4856, 0.04379, 0.4856, 0.04379, 0.4878, 0.02765, 0.4878, 0.8611, 0.3669, 0.8611, 0.2434, 0.8832, 0.2434, 0.8832, 0.3669, 0.7156, 0.3777, 0.7156, 0.02765, 0.7377, 0.02765, 0.7377, 0.3777, 0.9266, 0.5565, 0.9266, 0.433, 0.9487, 0.433, 0.9487, 0.5565, 0.6382, 0.3777, 0.6382, 0.02765, 0.6603, 0.02765, 0.6603, 0.3777, 0.03586, 0.2804, 0.03679, 0.282, 0.02765, 0.3777, 0.02765, 0.02765, 0.03679, 0.1215, 0.03586, 0.1231, 0.03497, 0.1276, 0.03415, 0.135, 0.03343, 0.145, 0.03284, 0.1572, 0.0324, 0.1711, 0.03213, 0.1861, 0.03204, 0.2018, 0.03213, 0.2174, 0.0324, 0.2325, 0.03284, 0.2463, 0.03343, 0.2585, 0.03415, 0.2685, 0.03497, 0.2759, 0.1405, 0.2829, 0.1511, 0.3777, 0.02765, 0.3777, 0.03679, 0.282, 0.03772, 0.2804, 0.03861, 0.2759, 0.03943, 0.2685, 0.04015, 0.2585, 0.04074, 0.2463, 0.04118, 0.2325, 0.04145, 0.2174, 0.04154, 0.2018, 0.04145, 0.1861, 0.04118, 0.1711, 0.04074, 0.1572, 0.04015, 0.145, 0.03943, 0.135, 0.03861, 0.1276, 0.03772, 0.1231, 0.03679, 0.1215, 0.02765, 0.02765, 0.1511, 0.02765, 0.1405, 0.1225, 0.1396, 0.124, 0.1387, 0.1286, 0.1379, 0.136, 0.1372, 0.146, 0.1366, 0.1581, 0.1362, 0.172, 0.1359, 0.187, 0.1358, 0.2027, 0.1359, 0.2183, 0.1362, 0.2334, 0.1366, 0.2473, 0.1372, 0.2594, 0.1379, 0.2694, 0.1387, 0.2768, 0.1396, 0.2814, 0.1405, 0.1225, 0.1511, 0.02765, 0.1511, 0.3777, 0.1405, 0.2829, 0.1415, 0.2814, 0.1424, 0.2768, 0.1432, 0.2694, 0.1439, 0.2594, 0.1445, 0.2473, 0.1449, 0.2334, 0.1452, 0.2183, 0.1453, 0.2027, 0.1452, 0.187, 0.1449, 0.172, 0.1445, 0.1581, 0.1439, 0.146, 0.1432, 0.136, 0.1424, 0.1286, 0.1415, 0.124, 0.3299, 0.02765, 0.3299, 0.3777, 0.3193, 0.2829, 0.3202, 0.2814, 0.3211, 0.2768, 0.322, 0.2694, 0.3227, 0.2594, 0.3233, 0.2472, 0.3237, 0.2334, 0.324, 0.2183, 0.3241, 0.2027, 0.324, 0.187, 0.3237, 0.172, 0.3233, 0.1581, 0.3227, 0.146, 0.322, 0.136, 0.3211, 0.1286, 0.3202, 0.124, 0.3193, 0.1225, 0.3193, 0.2829, 0.3299, 0.3777, 0.2064, 0.3777, 0.2156, 0.2838, 0.2165, 0.2823, 0.2174, 0.2777, 0.2182, 0.2703, 0.2189, 0.2603, 0.2195, 0.2482, 0.2199, 0.2343, 0.2202, 0.2193, 0.2203, 0.2036, 0.2202, 0.188, 0.2199, 0.1729, 0.2195, 0.159, 0.2189, 0.1469, 0.2182, 0.1369, 0.2174, 0.1295, 0.2165, 0.1249, 0.2156, 0.1234, 0.2064, 0.02765, 0.3299, 0.02765, 0.3193, 0.1225, 0.3184, 0.124, 0.3175, 0.1286, 0.3167, 0.136, 0.316, 0.146, 0.3154, 0.1581, 0.3149, 0.172, 0.3147, 0.187, 0.3146, 0.2027, 0.3147, 0.2183, 0.3149, 0.2334, 0.3154, 0.2472, 0.316, 0.2594, 0.3167, 0.2694, 0.3175, 0.2768, 0.3184, 0.2814, 0.2146, 0.2823, 0.2156, 0.2838, 0.2064, 0.3777, 0.2064, 0.02765, 0.2156, 0.1234, 0.2146, 0.1249, 0.2137, 0.1295, 0.2129, 0.1369, 0.2122, 0.1469, 0.2116, 0.159, 0.2112, 0.1729, 0.2109, 0.188, 0.2108, 0.2036, 0.2109, 0.2193, 0.2112, 0.2343, 0.2116, 0.2482, 0.2122, 0.2603, 0.2129, 0.2703, 0.2137, 0.2777, 0.5644, 0.7592, 0.5423, 0.7592, 0.5423, 0.7436, 0.5644, 0.7436, 0.5644, 0.7743, 0.5423, 0.7743, 0.5423, 0.7592, 0.5644, 0.7592, 0.5644, 0.7881, 0.5423, 0.7881, 0.5423, 0.7743, 0.5644, 0.7743, 0.5644, 0.8003, 0.5423, 0.8003, 0.5423, 0.7881, 0.5644, 0.7881, 0.5644, 0.8103, 0.5423, 0.8103, 0.5423, 0.8003, 0.5644, 0.8003, 0.5644, 0.8177, 0.5423, 0.8177, 0.5423, 0.8103, 0.5644, 0.8103, 0.5644, 0.8222, 0.5423, 0.8222, 0.5423, 0.8177, 0.5644, 0.8177, 0.5644, 0.8238, 0.5423, 0.8238, 0.5423, 0.8222, 0.5644, 0.8222, 0.8492, 0.4346, 0.8492, 0.433, 0.8713, 0.433, 0.8713, 0.4346, 0.8492, 0.4391, 0.8492, 0.4346, 0.8713, 0.4346, 0.8713, 0.4391, 0.8492, 0.4465, 0.8492, 0.4391, 0.8713, 0.4391, 0.8713, 0.4465, 0.8492, 0.4565, 0.8492, 0.4465, 0.8713, 0.4465, 0.8713, 0.4565, 0.8492, 0.4687, 0.8492, 0.4565, 0.8713, 0.4565, 0.8713, 0.4687, 0.8492, 0.4825, 0.8492, 0.4687, 0.8713, 0.4687, 0.8713, 0.4825, 0.8492, 0.4976, 0.8492, 0.4825, 0.8713, 0.4825, 0.8713, 0.4976, 0.8492, 0.5132, 0.8492, 0.4976, 0.8713, 0.4976, 0.8713, 0.5132, 0.8492, 0.5289, 0.8492, 0.5132, 0.8713, 0.5132, 0.8713, 0.5289, 0.8492, 0.5439, 0.8492, 0.5289, 0.8713, 0.5289, 0.8713, 0.5439, 0.8492, 0.5578, 0.8492, 0.5439, 0.8713, 0.5439, 0.8713, 0.5578, 0.8492, 0.57, 0.8492, 0.5578, 0.8713, 0.5578, 0.8713, 0.57, 0.8492, 0.5799, 0.8492, 0.57, 0.8713, 0.57, 0.8713, 0.5799, 0.8492, 0.5874, 0.8492, 0.5799, 0.8713, 0.5799, 0.8713, 0.5874, 0.8492, 0.5919, 0.8492, 0.5874, 0.8713, 0.5874, 0.8713, 0.5919, 0.8492, 0.5935, 0.8492, 0.5919, 0.8713, 0.5919, 0.8713, 0.5935, 0.5644, 0.6649, 0.5423, 0.6649, 0.5423, 0.6633, 0.5644, 0.6633, 0.5644, 0.6694, 0.5423, 0.6694, 0.5423, 0.6649, 0.5644, 0.6649, 0.5644, 0.6769, 0.5423, 0.6769, 0.5423, 0.6694, 0.5644, 0.6694, 0.5644, 0.6868, 0.5423, 0.6868, 0.5423, 0.6769, 0.5644, 0.6769, 0.5644, 0.699, 0.5423, 0.699, 0.5423, 0.6868, 0.5644, 0.6868, 0.5644, 0.7129, 0.5423, 0.7129, 0.5423, 0.699, 0.5644, 0.699, 0.5644, 0.7279, 0.5423, 0.7279, 0.5423, 0.7129, 0.5644, 0.7129, 0.5644, 0.7436, 0.5423, 0.7436, 0.5423, 0.7279, 0.5644, 0.7279, 0.9274, 0.8467, 0.9054, 0.8467, 0.9054, 0.8311, 0.9274, 0.8311, 0.9274, 0.8618, 0.9054, 0.8618, 0.9054, 0.8467, 0.9274, 0.8467, 0.9274, 0.8757, 0.9054, 0.8757, 0.9054, 0.8618, 0.9274, 0.8618, 0.9274, 0.8878, 0.9054, 0.8878, 0.9054, 0.8757, 0.9274, 0.8757, 0.9274, 0.8978, 0.9054, 0.8978, 0.9054, 0.8878, 0.9274, 0.8878, 0.9274, 0.9052, 0.9054, 0.9052, 0.9054, 0.8978, 0.9274, 0.8978, 0.9274, 0.9098, 0.9054, 0.9098, 0.9054, 0.9052, 0.9274, 0.9052, 0.9274, 0.9113, 0.9054, 0.9113, 0.9054, 0.9098, 0.9274, 0.9098, 0.8611, 0.02919, 0.8611, 0.02765, 0.8832, 0.02765, 0.8832, 0.02919, 0.8611, 0.03375, 0.8611, 0.02919, 0.8832, 0.02919, 0.8832, 0.03375, 0.8611, 0.04117, 0.8611, 0.03375, 0.8832, 0.03375, 0.8832, 0.04117, 0.8611, 0.05114, 0.8611, 0.04117, 0.8832, 0.04117, 0.8832, 0.05114, 0.8611, 0.0633, 0.8611, 0.05114, 0.8832, 0.05114, 0.8832, 0.0633, 0.8611, 0.07717, 0.8611, 0.0633, 0.8832, 0.0633, 0.8832, 0.07717, 0.8611, 0.09222, 0.8611, 0.07717, 0.8832, 0.07717, 0.8832, 0.09222, 0.8611, 0.1079, 0.8611, 0.09222, 0.8832, 0.09222, 0.8832, 0.1079, 0.8611, 0.1235, 0.8611, 0.1079, 0.8832, 0.1079, 0.8832, 0.1235, 0.8611, 0.1386, 0.8611, 0.1235, 0.8832, 0.1235, 0.8832, 0.1386, 0.8611, 0.1524, 0.8611, 0.1386, 0.8832, 0.1386, 0.8832, 0.1524, 0.8611, 0.1646, 0.8611, 0.1524, 0.8832, 0.1524, 0.8832, 0.1646, 0.8611, 0.1746, 0.8611, 0.1646, 0.8832, 0.1646, 0.8832, 0.1746, 0.8611, 0.182, 0.8611, 0.1746, 0.8832, 0.1746, 0.8832, 0.182, 0.8611, 0.1866, 0.8611, 0.182, 0.8832, 0.182, 0.8832, 0.1866, 0.8611, 0.1881, 0.8611, 0.1866, 0.8832, 0.1866, 0.8832, 0.1881, 0.9274, 0.7524, 0.9054, 0.7524, 0.9054, 0.7509, 0.9274, 0.7509, 0.9274, 0.757, 0.9054, 0.757, 0.9054, 0.7524, 0.9274, 0.7524, 0.9274, 0.7644, 0.9054, 0.7644, 0.9054, 0.757, 0.9274, 0.757, 0.9274, 0.7744, 0.9054, 0.7744, 0.9054, 0.7644, 0.9274, 0.7644, 0.9274, 0.7865, 0.9054, 0.7865, 0.9054, 0.7744, 0.9274, 0.7744, 0.9274, 0.8004, 0.9054, 0.8004, 0.9054, 0.7865, 0.9274, 0.7865, 0.9274, 0.8154, 0.9054, 0.8154, 0.9054, 0.8004, 0.9274, 0.8004, 0.9274, 0.8311, 0.9054, 0.8311, 0.9054, 0.8154, 0.9274, 0.8154])
me_w_rfel_003.materials.append(mat_material_001)
me_w_rfel_003.materials.append(mat_material_003)
me_w_rfel_003.materials.append(mat_material_002)
me_w_rfel_003.update()

# ---- objects
ob_camera = bpy.data.objects.new('Camera', cam_camera)
ob_w_rfel_001 = bpy.data.objects.new('Würfel.001', me_w_rfel_003)

# ---- transforms, parenting, visibility, modifiers, constraints
ob_camera.location = (7.359, -6.926, 4.958)
ob_camera.rotation_euler = (1.109, 0.0, 0.8149)
ob_camera.lock_rotations_4d = False
ob_camera.empty_display_type = 'ARROWS'
ob_camera.color = (0.0, 0.0, 0.0, 0.0)
ob_camera.display_type = 'WIRE'
ob_camera.lineart.crease_threshold = 0.0
ob_w_rfel_001.location = (8.857, -0.03429, 4.65)
ob_w_rfel_001.scale = (2.8, 4.3, -3.7)

# ---- collection membership
col_collection.objects.link(ob_camera)
col_collection.objects.link(ob_w_rfel_001)

# ---- scene / render settings (as saved in the file)
scene.camera = ob_camera
scene.frame_start = 1; scene.frame_end = 250; scene.frame_set(1)
scene.render.engine = 'CYCLES'
scene.cycles.sampling_pattern = 'TABULATED_SOBOL'
scene.cycles.bake_type = 'DIFFUSE'
scene.view_settings.view_transform = 'Filmic'
bpy.context.view_layer.update()

# ---- added for rendering (the .blend has no usable light): sun
light_auto_sun = bpy.data.lights.new('AutoSun', 'SUN')
light_auto_sun.energy = 3.0
light_auto_sun.angle = 0.0523599
ob_auto_sun = bpy.data.objects.new('AutoSun', light_auto_sun)
scene.collection.objects.link(ob_auto_sun)
ob_auto_sun.rotation_euler = (0.872665, 0.174533, 0.523599)
bpy.context.view_layer.update()
